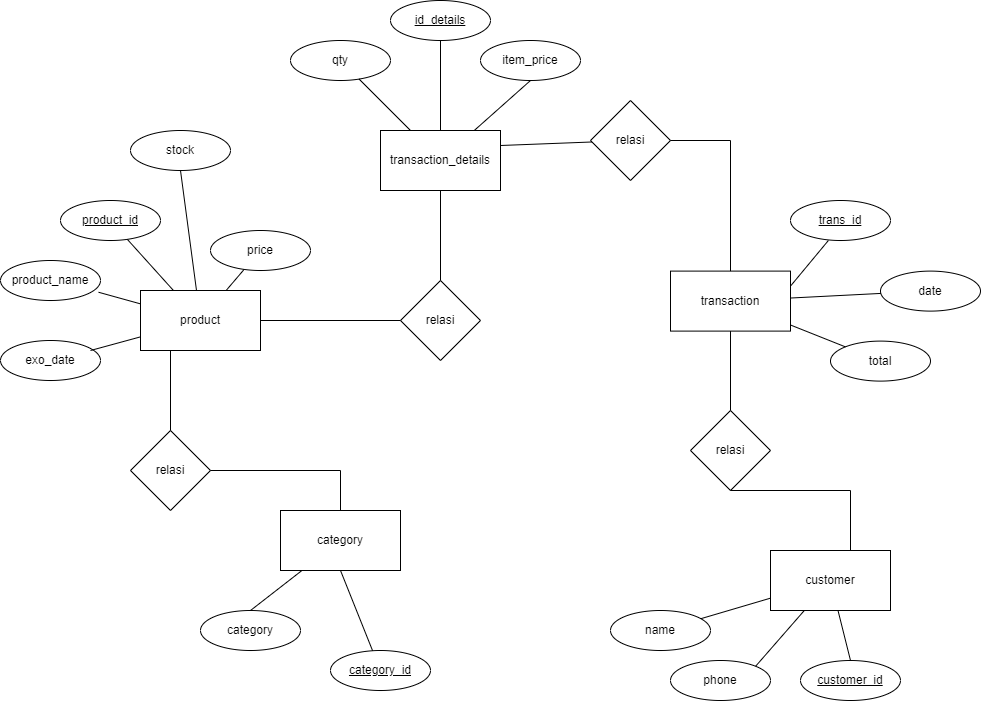

The diagram above was exported from draw.io. Its source (the exported page's mxGraphModel, read from the mxfile embedded in the PNG):
<mxGraphModel dx="1059" dy="692" grid="1" gridSize="10" guides="1" tooltips="1" connect="1" arrows="1" fold="1" page="1" pageScale="1" pageWidth="1100" pageHeight="850" math="0" shadow="0">
  <root>
    <mxCell id="0" />
    <mxCell id="1" parent="0" />
    <mxCell id="CJC2urglRHMl2Ul392gx-1" value="transaction_details" style="rounded=0;whiteSpace=wrap;html=1;" vertex="1" parent="1">
      <mxGeometry x="390" y="160" width="120" height="60" as="geometry" />
    </mxCell>
    <mxCell id="CJC2urglRHMl2Ul392gx-2" value="product" style="rounded=0;whiteSpace=wrap;html=1;" vertex="1" parent="1">
      <mxGeometry x="150" y="320" width="120" height="60" as="geometry" />
    </mxCell>
    <mxCell id="CJC2urglRHMl2Ul392gx-3" value="transaction" style="rounded=0;whiteSpace=wrap;html=1;" vertex="1" parent="1">
      <mxGeometry x="680" y="300.6" width="120" height="60" as="geometry" />
    </mxCell>
    <mxCell id="CJC2urglRHMl2Ul392gx-4" value="customer" style="rounded=0;whiteSpace=wrap;html=1;" vertex="1" parent="1">
      <mxGeometry x="780" y="580" width="120" height="60" as="geometry" />
    </mxCell>
    <mxCell id="CJC2urglRHMl2Ul392gx-5" value="category" style="rounded=0;whiteSpace=wrap;html=1;" vertex="1" parent="1">
      <mxGeometry x="290" y="540" width="120" height="60" as="geometry" />
    </mxCell>
    <mxCell id="CJC2urglRHMl2Ul392gx-6" value="product_id" style="ellipse;whiteSpace=wrap;html=1;align=center;fontStyle=4;" vertex="1" parent="1">
      <mxGeometry x="70" y="230" width="100" height="40" as="geometry" />
    </mxCell>
    <mxCell id="CJC2urglRHMl2Ul392gx-7" value="id_details" style="ellipse;whiteSpace=wrap;html=1;align=center;fontStyle=4;" vertex="1" parent="1">
      <mxGeometry x="400" y="30" width="100" height="40" as="geometry" />
    </mxCell>
    <mxCell id="CJC2urglRHMl2Ul392gx-8" value="category_id" style="ellipse;whiteSpace=wrap;html=1;align=center;fontStyle=4;" vertex="1" parent="1">
      <mxGeometry x="340" y="680" width="100" height="40" as="geometry" />
    </mxCell>
    <mxCell id="CJC2urglRHMl2Ul392gx-9" value="trans_id" style="ellipse;whiteSpace=wrap;html=1;align=center;fontStyle=4;" vertex="1" parent="1">
      <mxGeometry x="800" y="230" width="100" height="40" as="geometry" />
    </mxCell>
    <mxCell id="CJC2urglRHMl2Ul392gx-10" value="customer_id" style="ellipse;whiteSpace=wrap;html=1;align=center;fontStyle=4;" vertex="1" parent="1">
      <mxGeometry x="810" y="690" width="100" height="40" as="geometry" />
    </mxCell>
    <mxCell id="CJC2urglRHMl2Ul392gx-11" value="" style="endArrow=none;html=1;rounded=0;" edge="1" parent="1" source="CJC2urglRHMl2Ul392gx-7" target="CJC2urglRHMl2Ul392gx-1">
      <mxGeometry relative="1" as="geometry">
        <mxPoint x="320" y="220" as="sourcePoint" />
        <mxPoint x="480" y="220" as="targetPoint" />
      </mxGeometry>
    </mxCell>
    <mxCell id="CJC2urglRHMl2Ul392gx-12" value="" style="endArrow=none;html=1;rounded=0;exitX=1;exitY=0.25;exitDx=0;exitDy=0;" edge="1" parent="1" source="CJC2urglRHMl2Ul392gx-3">
      <mxGeometry width="50" height="50" relative="1" as="geometry">
        <mxPoint x="490" y="240.6" as="sourcePoint" />
        <mxPoint x="837.8732187481835" y="270.0028500029066" as="targetPoint" />
      </mxGeometry>
    </mxCell>
    <mxCell id="CJC2urglRHMl2Ul392gx-13" value="" style="endArrow=none;html=1;rounded=0;entryX=0.5;entryY=0;entryDx=0;entryDy=0;" edge="1" parent="1" source="CJC2urglRHMl2Ul392gx-4" target="CJC2urglRHMl2Ul392gx-10">
      <mxGeometry width="50" height="50" relative="1" as="geometry">
        <mxPoint x="750" y="385" as="sourcePoint" />
        <mxPoint x="783" y="349" as="targetPoint" />
      </mxGeometry>
    </mxCell>
    <mxCell id="CJC2urglRHMl2Ul392gx-15" value="" style="endArrow=none;html=1;rounded=0;" edge="1" parent="1" source="CJC2urglRHMl2Ul392gx-2" target="CJC2urglRHMl2Ul392gx-6">
      <mxGeometry width="50" height="50" relative="1" as="geometry">
        <mxPoint x="380" y="440" as="sourcePoint" />
        <mxPoint x="430" y="390" as="targetPoint" />
      </mxGeometry>
    </mxCell>
    <mxCell id="CJC2urglRHMl2Ul392gx-16" value="" style="endArrow=none;html=1;rounded=0;entryX=0.5;entryY=1;entryDx=0;entryDy=0;" edge="1" parent="1" source="CJC2urglRHMl2Ul392gx-8" target="CJC2urglRHMl2Ul392gx-5">
      <mxGeometry width="50" height="50" relative="1" as="geometry">
        <mxPoint x="550" y="470" as="sourcePoint" />
        <mxPoint x="600" y="420" as="targetPoint" />
      </mxGeometry>
    </mxCell>
    <mxCell id="CJC2urglRHMl2Ul392gx-17" value="qty" style="ellipse;whiteSpace=wrap;html=1;align=center;" vertex="1" parent="1">
      <mxGeometry x="300" y="70" width="100" height="40" as="geometry" />
    </mxCell>
    <mxCell id="CJC2urglRHMl2Ul392gx-18" value="item_price" style="ellipse;whiteSpace=wrap;html=1;align=center;" vertex="1" parent="1">
      <mxGeometry x="490" y="70" width="100" height="40" as="geometry" />
    </mxCell>
    <mxCell id="CJC2urglRHMl2Ul392gx-19" value="category" style="ellipse;whiteSpace=wrap;html=1;align=center;" vertex="1" parent="1">
      <mxGeometry x="210" y="640" width="100" height="40" as="geometry" />
    </mxCell>
    <mxCell id="CJC2urglRHMl2Ul392gx-21" value="date" style="ellipse;whiteSpace=wrap;html=1;align=center;" vertex="1" parent="1">
      <mxGeometry x="890" y="300.6" width="100" height="40" as="geometry" />
    </mxCell>
    <mxCell id="CJC2urglRHMl2Ul392gx-22" value="total" style="ellipse;whiteSpace=wrap;html=1;align=center;" vertex="1" parent="1">
      <mxGeometry x="840" y="370.6" width="100" height="40" as="geometry" />
    </mxCell>
    <mxCell id="CJC2urglRHMl2Ul392gx-23" value="" style="endArrow=none;html=1;rounded=0;" edge="1" parent="1" source="CJC2urglRHMl2Ul392gx-1" target="CJC2urglRHMl2Ul392gx-17">
      <mxGeometry width="50" height="50" relative="1" as="geometry">
        <mxPoint x="410" y="330" as="sourcePoint" />
        <mxPoint x="460" y="280" as="targetPoint" />
      </mxGeometry>
    </mxCell>
    <mxCell id="CJC2urglRHMl2Ul392gx-24" value="" style="endArrow=none;html=1;rounded=0;" edge="1" parent="1" source="CJC2urglRHMl2Ul392gx-3" target="CJC2urglRHMl2Ul392gx-21">
      <mxGeometry width="50" height="50" relative="1" as="geometry">
        <mxPoint x="520" y="330.6" as="sourcePoint" />
        <mxPoint x="570" y="280.6" as="targetPoint" />
      </mxGeometry>
    </mxCell>
    <mxCell id="CJC2urglRHMl2Ul392gx-25" value="" style="endArrow=none;html=1;rounded=0;entryX=0;entryY=0;entryDx=0;entryDy=0;" edge="1" parent="1" source="CJC2urglRHMl2Ul392gx-3" target="CJC2urglRHMl2Ul392gx-22">
      <mxGeometry width="50" height="50" relative="1" as="geometry">
        <mxPoint x="520" y="330.6" as="sourcePoint" />
        <mxPoint x="570" y="280.6" as="targetPoint" />
      </mxGeometry>
    </mxCell>
    <mxCell id="CJC2urglRHMl2Ul392gx-26" value="product_name" style="ellipse;whiteSpace=wrap;html=1;align=center;" vertex="1" parent="1">
      <mxGeometry x="10" y="290" width="100" height="40" as="geometry" />
    </mxCell>
    <mxCell id="CJC2urglRHMl2Ul392gx-27" value="price" style="ellipse;whiteSpace=wrap;html=1;align=center;" vertex="1" parent="1">
      <mxGeometry x="220" y="260" width="100" height="40" as="geometry" />
    </mxCell>
    <mxCell id="CJC2urglRHMl2Ul392gx-28" value="stock" style="ellipse;whiteSpace=wrap;html=1;align=center;" vertex="1" parent="1">
      <mxGeometry x="140" y="160" width="100" height="40" as="geometry" />
    </mxCell>
    <mxCell id="CJC2urglRHMl2Ul392gx-29" value="exo_date" style="ellipse;whiteSpace=wrap;html=1;align=center;" vertex="1" parent="1">
      <mxGeometry x="10" y="370" width="100" height="40" as="geometry" />
    </mxCell>
    <mxCell id="CJC2urglRHMl2Ul392gx-31" value="" style="endArrow=none;html=1;rounded=0;" edge="1" parent="1" source="CJC2urglRHMl2Ul392gx-2" target="CJC2urglRHMl2Ul392gx-27">
      <mxGeometry width="50" height="50" relative="1" as="geometry">
        <mxPoint x="410" y="460" as="sourcePoint" />
        <mxPoint x="460" y="410" as="targetPoint" />
      </mxGeometry>
    </mxCell>
    <mxCell id="CJC2urglRHMl2Ul392gx-32" value="" style="endArrow=none;html=1;rounded=0;entryX=0.981;entryY=0.794;entryDx=0;entryDy=0;entryPerimeter=0;" edge="1" parent="1" source="CJC2urglRHMl2Ul392gx-2" target="CJC2urglRHMl2Ul392gx-26">
      <mxGeometry width="50" height="50" relative="1" as="geometry">
        <mxPoint x="200" y="360" as="sourcePoint" />
        <mxPoint x="460" y="410" as="targetPoint" />
      </mxGeometry>
    </mxCell>
    <mxCell id="CJC2urglRHMl2Ul392gx-33" value="" style="endArrow=none;html=1;rounded=0;" edge="1" parent="1" target="CJC2urglRHMl2Ul392gx-2">
      <mxGeometry width="50" height="50" relative="1" as="geometry">
        <mxPoint x="100" y="380" as="sourcePoint" />
        <mxPoint x="460" y="410" as="targetPoint" />
      </mxGeometry>
    </mxCell>
    <mxCell id="CJC2urglRHMl2Ul392gx-35" value="" style="endArrow=none;html=1;rounded=0;exitX=0.5;exitY=1;exitDx=0;exitDy=0;" edge="1" parent="1" source="CJC2urglRHMl2Ul392gx-28" target="CJC2urglRHMl2Ul392gx-2">
      <mxGeometry width="50" height="50" relative="1" as="geometry">
        <mxPoint x="410" y="460" as="sourcePoint" />
        <mxPoint x="460" y="410" as="targetPoint" />
      </mxGeometry>
    </mxCell>
    <mxCell id="CJC2urglRHMl2Ul392gx-37" value="" style="endArrow=none;html=1;rounded=0;exitX=0.5;exitY=0;exitDx=0;exitDy=0;" edge="1" parent="1" source="CJC2urglRHMl2Ul392gx-19" target="CJC2urglRHMl2Ul392gx-5">
      <mxGeometry width="50" height="50" relative="1" as="geometry">
        <mxPoint x="410" y="460" as="sourcePoint" />
        <mxPoint x="460" y="410" as="targetPoint" />
      </mxGeometry>
    </mxCell>
    <mxCell id="CJC2urglRHMl2Ul392gx-38" value="" style="endArrow=none;html=1;rounded=0;entryX=0.5;entryY=1;entryDx=0;entryDy=0;" edge="1" parent="1" source="CJC2urglRHMl2Ul392gx-1" target="CJC2urglRHMl2Ul392gx-18">
      <mxGeometry width="50" height="50" relative="1" as="geometry">
        <mxPoint x="410" y="330" as="sourcePoint" />
        <mxPoint x="460" y="280" as="targetPoint" />
      </mxGeometry>
    </mxCell>
    <mxCell id="CJC2urglRHMl2Ul392gx-39" value="relasi" style="rhombus;whiteSpace=wrap;html=1;" vertex="1" parent="1">
      <mxGeometry x="410" y="310" width="80" height="80" as="geometry" />
    </mxCell>
    <mxCell id="CJC2urglRHMl2Ul392gx-40" value="relasi" style="rhombus;whiteSpace=wrap;html=1;" vertex="1" parent="1">
      <mxGeometry x="140" y="460" width="80" height="80" as="geometry" />
    </mxCell>
    <mxCell id="CJC2urglRHMl2Ul392gx-41" value="relasi" style="rhombus;whiteSpace=wrap;html=1;" vertex="1" parent="1">
      <mxGeometry x="700" y="440" width="80" height="80" as="geometry" />
    </mxCell>
    <mxCell id="CJC2urglRHMl2Ul392gx-42" value="relasi" style="rhombus;whiteSpace=wrap;html=1;" vertex="1" parent="1">
      <mxGeometry x="600" y="130" width="80" height="80" as="geometry" />
    </mxCell>
    <mxCell id="CJC2urglRHMl2Ul392gx-43" value="" style="endArrow=none;html=1;rounded=0;exitX=1;exitY=0.5;exitDx=0;exitDy=0;entryX=0;entryY=0.5;entryDx=0;entryDy=0;" edge="1" parent="1" source="CJC2urglRHMl2Ul392gx-2" target="CJC2urglRHMl2Ul392gx-39">
      <mxGeometry width="50" height="50" relative="1" as="geometry">
        <mxPoint x="410" y="460" as="sourcePoint" />
        <mxPoint x="460" y="410" as="targetPoint" />
      </mxGeometry>
    </mxCell>
    <mxCell id="CJC2urglRHMl2Ul392gx-44" value="" style="endArrow=none;html=1;rounded=0;exitX=0.5;exitY=1;exitDx=0;exitDy=0;" edge="1" parent="1" source="CJC2urglRHMl2Ul392gx-1" target="CJC2urglRHMl2Ul392gx-39">
      <mxGeometry width="50" height="50" relative="1" as="geometry">
        <mxPoint x="280" y="360" as="sourcePoint" />
        <mxPoint x="410" y="360" as="targetPoint" />
      </mxGeometry>
    </mxCell>
    <mxCell id="CJC2urglRHMl2Ul392gx-45" value="" style="endArrow=none;html=1;rounded=0;" edge="1" parent="1" source="CJC2urglRHMl2Ul392gx-41" target="CJC2urglRHMl2Ul392gx-3">
      <mxGeometry width="50" height="50" relative="1" as="geometry">
        <mxPoint x="410" y="460" as="sourcePoint" />
        <mxPoint x="460" y="410" as="targetPoint" />
      </mxGeometry>
    </mxCell>
    <mxCell id="CJC2urglRHMl2Ul392gx-46" value="" style="endArrow=none;html=1;rounded=0;entryX=0.5;entryY=1;entryDx=0;entryDy=0;" edge="1" parent="1" target="CJC2urglRHMl2Ul392gx-41">
      <mxGeometry width="50" height="50" relative="1" as="geometry">
        <mxPoint x="860" y="580" as="sourcePoint" />
        <mxPoint x="460" y="410" as="targetPoint" />
        <Array as="points">
          <mxPoint x="860" y="520" />
        </Array>
      </mxGeometry>
    </mxCell>
    <mxCell id="CJC2urglRHMl2Ul392gx-47" value="" style="endArrow=none;html=1;rounded=0;entryX=0.25;entryY=1;entryDx=0;entryDy=0;exitX=0.5;exitY=0;exitDx=0;exitDy=0;" edge="1" parent="1" source="CJC2urglRHMl2Ul392gx-40" target="CJC2urglRHMl2Ul392gx-2">
      <mxGeometry width="50" height="50" relative="1" as="geometry">
        <mxPoint x="410" y="460" as="sourcePoint" />
        <mxPoint x="460" y="410" as="targetPoint" />
      </mxGeometry>
    </mxCell>
    <mxCell id="CJC2urglRHMl2Ul392gx-48" value="" style="endArrow=none;html=1;rounded=0;" edge="1" parent="1" source="CJC2urglRHMl2Ul392gx-40" target="CJC2urglRHMl2Ul392gx-5">
      <mxGeometry width="50" height="50" relative="1" as="geometry">
        <mxPoint x="410" y="460" as="sourcePoint" />
        <mxPoint x="460" y="410" as="targetPoint" />
        <Array as="points">
          <mxPoint x="350" y="500" />
        </Array>
      </mxGeometry>
    </mxCell>
    <mxCell id="CJC2urglRHMl2Ul392gx-49" value="" style="endArrow=none;html=1;rounded=0;entryX=1;entryY=0.25;entryDx=0;entryDy=0;" edge="1" parent="1" source="CJC2urglRHMl2Ul392gx-42" target="CJC2urglRHMl2Ul392gx-1">
      <mxGeometry width="50" height="50" relative="1" as="geometry">
        <mxPoint x="410" y="460" as="sourcePoint" />
        <mxPoint x="460" y="410" as="targetPoint" />
      </mxGeometry>
    </mxCell>
    <mxCell id="CJC2urglRHMl2Ul392gx-50" value="" style="endArrow=none;html=1;rounded=0;" edge="1" parent="1" source="CJC2urglRHMl2Ul392gx-3" target="CJC2urglRHMl2Ul392gx-42">
      <mxGeometry width="50" height="50" relative="1" as="geometry">
        <mxPoint x="410" y="460" as="sourcePoint" />
        <mxPoint x="460" y="410" as="targetPoint" />
        <Array as="points">
          <mxPoint x="740" y="170" />
        </Array>
      </mxGeometry>
    </mxCell>
    <mxCell id="CJC2urglRHMl2Ul392gx-51" value="name" style="ellipse;whiteSpace=wrap;html=1;align=center;" vertex="1" parent="1">
      <mxGeometry x="620" y="640" width="100" height="40" as="geometry" />
    </mxCell>
    <mxCell id="CJC2urglRHMl2Ul392gx-52" value="phone" style="ellipse;whiteSpace=wrap;html=1;align=center;" vertex="1" parent="1">
      <mxGeometry x="680" y="690" width="100" height="40" as="geometry" />
    </mxCell>
    <mxCell id="CJC2urglRHMl2Ul392gx-53" value="" style="endArrow=none;html=1;rounded=0;" edge="1" parent="1" source="CJC2urglRHMl2Ul392gx-51" target="CJC2urglRHMl2Ul392gx-4">
      <mxGeometry width="50" height="50" relative="1" as="geometry">
        <mxPoint x="410" y="460" as="sourcePoint" />
        <mxPoint x="460" y="410" as="targetPoint" />
      </mxGeometry>
    </mxCell>
    <mxCell id="CJC2urglRHMl2Ul392gx-54" value="" style="endArrow=none;html=1;rounded=0;exitX=1;exitY=0;exitDx=0;exitDy=0;" edge="1" parent="1" source="CJC2urglRHMl2Ul392gx-52" target="CJC2urglRHMl2Ul392gx-4">
      <mxGeometry width="50" height="50" relative="1" as="geometry">
        <mxPoint x="410" y="460" as="sourcePoint" />
        <mxPoint x="460" y="410" as="targetPoint" />
      </mxGeometry>
    </mxCell>
  </root>
</mxGraphModel>